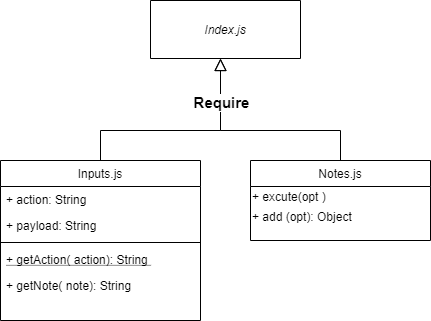

The diagram above was exported from draw.io. Its source (the exported page's mxGraphModel, read from the mxfile embedded in the PNG):
<mxGraphModel dx="868" dy="482" grid="1" gridSize="10" guides="1" tooltips="1" connect="1" arrows="1" fold="1" page="1" pageScale="1" pageWidth="827" pageHeight="1169" math="0" shadow="0">
  <root>
    <mxCell id="WIyWlLk6GJQsqaUBKTNV-0" />
    <mxCell id="WIyWlLk6GJQsqaUBKTNV-1" parent="WIyWlLk6GJQsqaUBKTNV-0" />
    <mxCell id="zkfFHV4jXpPFQw0GAbJ--0" value="Index.js" style="swimlane;fontStyle=2;align=center;verticalAlign=middle;childLayout=stackLayout;horizontal=1;startSize=138;horizontalStack=0;resizeParent=1;resizeLast=0;collapsible=1;marginBottom=0;rounded=0;shadow=0;strokeWidth=1;" parent="WIyWlLk6GJQsqaUBKTNV-1" vertex="1">
      <mxGeometry x="230" y="200" width="150" height="58" as="geometry">
        <mxRectangle x="230" y="140" width="160" height="26" as="alternateBounds" />
      </mxGeometry>
    </mxCell>
    <mxCell id="zkfFHV4jXpPFQw0GAbJ--6" value="Inputs.js" style="swimlane;fontStyle=0;align=center;verticalAlign=top;childLayout=stackLayout;horizontal=1;startSize=26;horizontalStack=0;resizeParent=1;resizeLast=0;collapsible=1;marginBottom=0;rounded=0;shadow=0;strokeWidth=1;" parent="WIyWlLk6GJQsqaUBKTNV-1" vertex="1">
      <mxGeometry x="80" y="360" width="200" height="160" as="geometry">
        <mxRectangle x="130" y="380" width="160" height="26" as="alternateBounds" />
      </mxGeometry>
    </mxCell>
    <mxCell id="zkfFHV4jXpPFQw0GAbJ--7" value="+ action: String" style="text;align=left;verticalAlign=top;spacingLeft=4;spacingRight=4;overflow=hidden;rotatable=0;points=[[0,0.5],[1,0.5]];portConstraint=eastwest;" parent="zkfFHV4jXpPFQw0GAbJ--6" vertex="1">
      <mxGeometry y="26" width="200" height="26" as="geometry" />
    </mxCell>
    <mxCell id="zkfFHV4jXpPFQw0GAbJ--8" value="+ payload: String" style="text;align=left;verticalAlign=top;spacingLeft=4;spacingRight=4;overflow=hidden;rotatable=0;points=[[0,0.5],[1,0.5]];portConstraint=eastwest;rounded=0;shadow=0;html=0;" parent="zkfFHV4jXpPFQw0GAbJ--6" vertex="1">
      <mxGeometry y="52" width="200" height="26" as="geometry" />
    </mxCell>
    <mxCell id="zkfFHV4jXpPFQw0GAbJ--9" value="" style="line;html=1;strokeWidth=1;align=left;verticalAlign=middle;spacingTop=-1;spacingLeft=3;spacingRight=3;rotatable=0;labelPosition=right;points=[];portConstraint=eastwest;" parent="zkfFHV4jXpPFQw0GAbJ--6" vertex="1">
      <mxGeometry y="78" width="200" height="8" as="geometry" />
    </mxCell>
    <mxCell id="zkfFHV4jXpPFQw0GAbJ--10" value="+ getAction( action): String " style="text;align=left;verticalAlign=top;spacingLeft=4;spacingRight=4;overflow=hidden;rotatable=0;points=[[0,0.5],[1,0.5]];portConstraint=eastwest;fontStyle=4" parent="zkfFHV4jXpPFQw0GAbJ--6" vertex="1">
      <mxGeometry y="86" width="200" height="26" as="geometry" />
    </mxCell>
    <mxCell id="zkfFHV4jXpPFQw0GAbJ--11" value="+ getNote( note): String " style="text;align=left;verticalAlign=top;spacingLeft=4;spacingRight=4;overflow=hidden;rotatable=0;points=[[0,0.5],[1,0.5]];portConstraint=eastwest;" parent="zkfFHV4jXpPFQw0GAbJ--6" vertex="1">
      <mxGeometry y="112" width="200" height="26" as="geometry" />
    </mxCell>
    <mxCell id="zkfFHV4jXpPFQw0GAbJ--12" value="" style="endArrow=block;endSize=10;endFill=0;shadow=0;strokeWidth=1;rounded=0;edgeStyle=elbowEdgeStyle;elbow=vertical;" parent="WIyWlLk6GJQsqaUBKTNV-1" source="zkfFHV4jXpPFQw0GAbJ--6" target="zkfFHV4jXpPFQw0GAbJ--0" edge="1">
      <mxGeometry width="160" relative="1" as="geometry">
        <mxPoint x="200" y="203" as="sourcePoint" />
        <mxPoint x="200" y="203" as="targetPoint" />
        <Array as="points">
          <mxPoint x="300" y="330" />
        </Array>
      </mxGeometry>
    </mxCell>
    <mxCell id="zkfFHV4jXpPFQw0GAbJ--13" value="Notes.js" style="swimlane;fontStyle=0;align=center;verticalAlign=top;childLayout=stackLayout;horizontal=1;startSize=26;horizontalStack=0;resizeParent=1;resizeLast=0;collapsible=1;marginBottom=0;rounded=0;shadow=0;strokeWidth=1;" parent="WIyWlLk6GJQsqaUBKTNV-1" vertex="1">
      <mxGeometry x="330" y="360" width="180" height="80" as="geometry">
        <mxRectangle x="340" y="380" width="170" height="26" as="alternateBounds" />
      </mxGeometry>
    </mxCell>
    <mxCell id="K0bwBdOShukSPeeaS6Uv-2" value="+ excute(opt )" style="text;html=1;align=left;verticalAlign=middle;resizable=0;points=[];autosize=1;" vertex="1" parent="zkfFHV4jXpPFQw0GAbJ--13">
      <mxGeometry y="26" width="180" height="20" as="geometry" />
    </mxCell>
    <mxCell id="K0bwBdOShukSPeeaS6Uv-3" value="+ add (opt): Object" style="text;html=1;align=left;verticalAlign=middle;resizable=0;points=[];autosize=1;" vertex="1" parent="zkfFHV4jXpPFQw0GAbJ--13">
      <mxGeometry y="46" width="180" height="20" as="geometry" />
    </mxCell>
    <mxCell id="zkfFHV4jXpPFQw0GAbJ--16" value="" style="endArrow=block;endSize=10;endFill=0;shadow=0;strokeWidth=1;rounded=0;edgeStyle=elbowEdgeStyle;elbow=vertical;" parent="WIyWlLk6GJQsqaUBKTNV-1" source="zkfFHV4jXpPFQw0GAbJ--13" target="zkfFHV4jXpPFQw0GAbJ--0" edge="1">
      <mxGeometry width="160" relative="1" as="geometry">
        <mxPoint x="210" y="373" as="sourcePoint" />
        <mxPoint x="310" y="271" as="targetPoint" />
        <Array as="points">
          <mxPoint x="300" y="330" />
        </Array>
      </mxGeometry>
    </mxCell>
    <mxCell id="K0bwBdOShukSPeeaS6Uv-0" value="&lt;b&gt;&lt;font style=&quot;font-size: 15px&quot;&gt;Require&lt;/font&gt;&lt;/b&gt;" style="edgeLabel;html=1;align=center;verticalAlign=middle;resizable=0;points=[];" vertex="1" connectable="0" parent="zkfFHV4jXpPFQw0GAbJ--16">
      <mxGeometry x="0.7264" relative="1" as="geometry">
        <mxPoint y="13" as="offset" />
      </mxGeometry>
    </mxCell>
  </root>
</mxGraphModel>